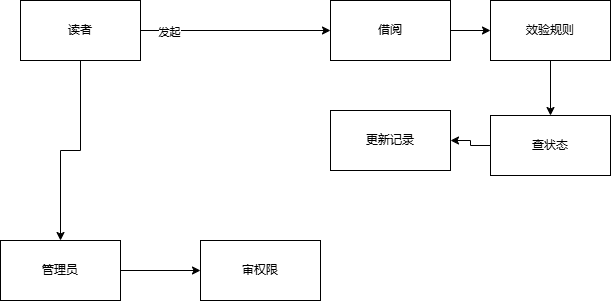

The diagram above was exported from draw.io. Its source (the exported page's mxGraphModel, read from the mxfile embedded in the PNG):
<mxGraphModel dx="1009" dy="920" grid="1" gridSize="10" guides="1" tooltips="1" connect="1" arrows="1" fold="1" page="1" pageScale="1" pageWidth="827" pageHeight="1169" math="0" shadow="0">
  <root>
    <mxCell id="0" />
    <mxCell id="1" parent="0" />
    <mxCell id="_wicwRrGa6gdqmrh5LU0-52" style="edgeStyle=orthogonalEdgeStyle;rounded=0;orthogonalLoop=1;jettySize=auto;html=1;exitX=1;exitY=0.5;exitDx=0;exitDy=0;" edge="1" parent="1" source="_wicwRrGa6gdqmrh5LU0-50" target="_wicwRrGa6gdqmrh5LU0-51">
      <mxGeometry relative="1" as="geometry" />
    </mxCell>
    <mxCell id="_wicwRrGa6gdqmrh5LU0-53" value="发起" style="edgeLabel;html=1;align=center;verticalAlign=middle;resizable=0;points=[];" vertex="1" connectable="0" parent="_wicwRrGa6gdqmrh5LU0-52">
      <mxGeometry x="-0.7038" y="-1" relative="1" as="geometry">
        <mxPoint as="offset" />
      </mxGeometry>
    </mxCell>
    <mxCell id="_wicwRrGa6gdqmrh5LU0-64" style="edgeStyle=orthogonalEdgeStyle;rounded=0;orthogonalLoop=1;jettySize=auto;html=1;exitX=0.5;exitY=1;exitDx=0;exitDy=0;" edge="1" parent="1" source="_wicwRrGa6gdqmrh5LU0-50" target="_wicwRrGa6gdqmrh5LU0-57">
      <mxGeometry relative="1" as="geometry" />
    </mxCell>
    <mxCell id="_wicwRrGa6gdqmrh5LU0-50" value="读者" style="rounded=0;whiteSpace=wrap;html=1;" vertex="1" parent="1">
      <mxGeometry x="90" y="470" width="120" height="60" as="geometry" />
    </mxCell>
    <mxCell id="_wicwRrGa6gdqmrh5LU0-59" style="edgeStyle=orthogonalEdgeStyle;rounded=0;orthogonalLoop=1;jettySize=auto;html=1;exitX=1;exitY=0.5;exitDx=0;exitDy=0;" edge="1" parent="1" source="_wicwRrGa6gdqmrh5LU0-51" target="_wicwRrGa6gdqmrh5LU0-55">
      <mxGeometry relative="1" as="geometry" />
    </mxCell>
    <mxCell id="_wicwRrGa6gdqmrh5LU0-51" value="借阅" style="rounded=0;whiteSpace=wrap;html=1;" vertex="1" parent="1">
      <mxGeometry x="400" y="470" width="120" height="60" as="geometry" />
    </mxCell>
    <mxCell id="_wicwRrGa6gdqmrh5LU0-62" style="edgeStyle=orthogonalEdgeStyle;rounded=0;orthogonalLoop=1;jettySize=auto;html=1;exitX=0;exitY=0.5;exitDx=0;exitDy=0;entryX=1;entryY=0.5;entryDx=0;entryDy=0;" edge="1" parent="1" source="_wicwRrGa6gdqmrh5LU0-54" target="_wicwRrGa6gdqmrh5LU0-56">
      <mxGeometry relative="1" as="geometry" />
    </mxCell>
    <mxCell id="_wicwRrGa6gdqmrh5LU0-54" value="查状态" style="rounded=0;whiteSpace=wrap;html=1;" vertex="1" parent="1">
      <mxGeometry x="560" y="585" width="120" height="60" as="geometry" />
    </mxCell>
    <mxCell id="_wicwRrGa6gdqmrh5LU0-60" style="edgeStyle=orthogonalEdgeStyle;rounded=0;orthogonalLoop=1;jettySize=auto;html=1;exitX=0.5;exitY=1;exitDx=0;exitDy=0;entryX=0.5;entryY=0;entryDx=0;entryDy=0;" edge="1" parent="1" source="_wicwRrGa6gdqmrh5LU0-55" target="_wicwRrGa6gdqmrh5LU0-54">
      <mxGeometry relative="1" as="geometry" />
    </mxCell>
    <mxCell id="_wicwRrGa6gdqmrh5LU0-55" value="效验规则" style="rounded=0;whiteSpace=wrap;html=1;" vertex="1" parent="1">
      <mxGeometry x="560" y="470" width="120" height="60" as="geometry" />
    </mxCell>
    <mxCell id="_wicwRrGa6gdqmrh5LU0-56" value="更新记录" style="rounded=0;whiteSpace=wrap;html=1;" vertex="1" parent="1">
      <mxGeometry x="400" y="580" width="120" height="60" as="geometry" />
    </mxCell>
    <mxCell id="_wicwRrGa6gdqmrh5LU0-63" style="edgeStyle=orthogonalEdgeStyle;rounded=0;orthogonalLoop=1;jettySize=auto;html=1;exitX=1;exitY=0.5;exitDx=0;exitDy=0;entryX=0;entryY=0.5;entryDx=0;entryDy=0;" edge="1" parent="1" source="_wicwRrGa6gdqmrh5LU0-57" target="_wicwRrGa6gdqmrh5LU0-58">
      <mxGeometry relative="1" as="geometry" />
    </mxCell>
    <mxCell id="_wicwRrGa6gdqmrh5LU0-57" value="管理员" style="rounded=0;whiteSpace=wrap;html=1;" vertex="1" parent="1">
      <mxGeometry x="70" y="710" width="120" height="60" as="geometry" />
    </mxCell>
    <mxCell id="_wicwRrGa6gdqmrh5LU0-58" value="审权限" style="rounded=0;whiteSpace=wrap;html=1;" vertex="1" parent="1">
      <mxGeometry x="270" y="710" width="120" height="60" as="geometry" />
    </mxCell>
  </root>
</mxGraphModel>